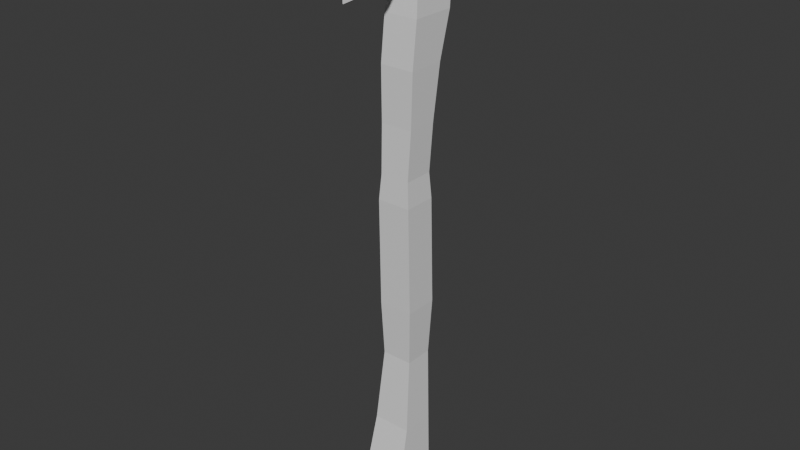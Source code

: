 # Source: siekierastara.blend  (saved by Blender 4.0.36; exported with 4.5.12 LTS)
import bpy
from mathutils import Matrix  # noqa: F401  (used for matrix-valued properties, if any)

bpy.ops.wm.read_factory_settings(use_empty=True)
scene = bpy.context.scene
scene.name = 'Scene'

# ---- collections
col_collection = bpy.data.collections.new('Collection'); scene.collection.children.link(col_collection)

# ---- materials (node trees are filled in below, after node groups)
mat_material = bpy.data.materials.new('Material')
mat_material.alpha_threshold = 0.0
mat_material.use_transparent_shadow = False
mat_material.roughness = 0.5
mat_material.line_color = (0.0, 0.0, 0.0, 1.0)

# ---- material node trees
mat_material.use_nodes = True; mat_material.node_tree.nodes.clear()
_N = mat_material.node_tree.nodes; _L = mat_material.node_tree.links
n0 = _N.new('ShaderNodeOutputMaterial'); n0.name = 'Material Output'; n0.location = (300, 300)
n1 = _N.new('ShaderNodeBsdfPrincipled'); n1.name = 'Principled BSDF'; n1.location = (10, 300)
n1.inputs[3].default_value = 1.45
_L.new(n1.outputs[0], n0.inputs[0])
n0.is_active_output = True

# ---- world
world_world = bpy.data.worlds.new('World'); scene.world = world_world
world_world.use_nodes = True; world_world.node_tree.nodes.clear()
_N = world_world.node_tree.nodes; _L = world_world.node_tree.links
n0 = _N.new('ShaderNodeOutputWorld'); n0.name = 'World Output'; n0.location = (300, 300)
n1 = _N.new('ShaderNodeBackground'); n1.name = 'Background'; n1.location = (10, 300)
n1.inputs[0].default_value = (0.05088, 0.05088, 0.05088, 1.0)
_L.new(n1.outputs[0], n0.inputs[0])
n0.is_active_output = True
world_world.color = (0.05088, 0.05088, 0.05088)
world_world.use_sun_shadow = False
world_world.sun_shadow_jitter_overblur = 0.0

# ---- meshes
me_cube = bpy.data.meshes.new('Cube')
me_cube.from_pydata([(0.4752, 0.2656, 0.5154), (0.5364, 0.3063, -0.2834), (0.4752, -0.6848, 0.5154), (0.5364, -0.7329, -0.2834), (-0.4752, 0.2656, 0.5154), (-0.5364, 0.3063, -0.2834), (-0.4752, -0.6848, 0.5154), (-0.5364, -0.7329, -0.2834), (0.5162, -0.6047, 2.023), (-0.5162, -0.6047, 2.023), (0.5162, 0.3626, 2.023), (-0.5162, 0.3626, 2.023), (0.5481, -0.5844, 3.709), (-0.5481, -0.5844, 3.709), (0.5481, 0.5877, 3.709), (-0.5481, 0.5877, 3.709), (0.5481, -0.4279, 5.103), (-0.5481, -0.4279, 5.103), (0.5481, 0.9767, 5.103), (-0.5481, 0.9767, 5.103), (0.446, -0.257, 6.076), (-0.446, -0.257, 6.076), (0.446, 1.172, 6.076), (-0.446, 1.172, 6.076), (0.4979, -0.3213, 6.617), (-0.4979, -0.3213, 6.617), (0.4979, 1.236, 6.617), (-0.4979, 1.236, 6.617), (0.4912, -0.1701, 8.158), (-0.4912, -0.1701, 8.158), (0.4912, 1.289, 8.158), (-0.4912, 1.289, 8.158), (0.5306, -0.1766, 8.294), (-0.5306, -0.1766, 8.294), (0.5306, 1.318, 8.294), (-0.5306, 1.318, 8.294), (-0.5491, 0.4022, -3.725), (-0.5491, -0.6617, -3.725), (0.5491, 0.4022, -3.725), (0.5491, -0.6617, -3.725), (-0.4864, 0.3071, -5.499), (-0.4864, -0.5962, -5.499), (0.4864, 0.3071, -5.499), (0.4864, -0.5962, -5.499), (-0.6069, 0.2168, -7.822), (-0.6069, -0.8506, -7.822), (0.6069, 0.2168, -7.822), (0.6069, -0.8506, -7.822), (-0.7037, 0.1558, -10.06), (-0.7037, -1.373, -10.06), (0.7037, 0.1558, -10.06), (0.7037, -1.373, -10.06), (-0.7037, -0.0082, -10.44), (-0.7037, -1.21, -10.44), (0.7037, -0.0082, -10.44), (0.7037, -1.21, -10.44), (-0.7037, -0.3116, -10.57), (-0.7037, -0.9061, -10.57), (0.7037, -0.3116, -10.57), (0.7037, -0.9061, -10.57), (-0.597, -0.2265, 7.054), (-0.597, -0.37, 8.162), (-0.597, 1.63, 6.854), (-0.597, 1.63, 8.162), (0.597, -0.2265, 7.054), (0.597, -0.37, 8.162), (0.597, 1.63, 6.854), (0.597, 1.63, 8.162), (-0.109, -2.307, 5.965), (-0.109, -2.307, 8.418), (0.109, -2.307, 8.418), (0.109, -2.307, 5.965), (-0.597, 1.164, 6.812), (-0.597, 0.8396, 6.506), (-0.597, 0.5062, 6.388), (-0.597, 0.1729, 6.572), (-0.597, -0.0948, 6.887), (-0.597, -0.1604, 8.162), (-0.597, 0.1729, 8.162), (-0.597, 0.5062, 8.162), (-0.597, 0.8396, 8.162), (-0.597, 1.173, 8.162), (0.597, -0.0948, 6.887), (0.597, 0.1729, 6.572), (0.597, 0.5062, 6.388), (0.597, 0.8396, 6.506), (0.597, 1.164, 6.812), (0.597, 1.173, 8.162), (0.597, 0.8396, 8.162), (0.597, 0.5062, 8.162), (0.597, 0.1729, 8.162), (0.597, -0.1604, 8.162), (-0.5509, -0.7253, 8.191), (-0.4823, -1.023, 8.234), (-0.4041, -1.321, 8.277), (-0.3326, -1.618, 8.319), (-0.2369, -1.916, 8.362), (0.2369, -1.916, 8.362), (0.3326, -1.618, 8.319), (0.4041, -1.321, 8.277), (0.4823, -1.023, 8.234), (0.5509, -0.7253, 8.191), (0.2878, -1.489, 6.107), (0.3326, -1.356, 6.19), (0.4041, -1.163, 6.456), (0.4823, -0.8392, 6.847), (0.5509, -0.5556, 7.06), (-0.5509, -0.5556, 7.06), (-0.4823, -0.8392, 6.847), (-0.4041, -1.163, 6.456), (-0.3326, -1.356, 6.19), (-0.2878, -1.489, 6.107), (-0.597, 1.402, 8.162), (0.597, 1.377, 6.856), (-0.597, 1.377, 6.856), (0.597, 1.402, 8.162), (-0.597, 0.3305, 6.443), (-0.597, 0.3396, 8.162), (0.597, 0.3305, 6.443), (0.597, 0.3396, 8.162), (-0.597, 0.6911, 6.429), (-0.597, 0.6729, 8.162), (0.597, 0.6911, 6.429), (0.597, 0.6729, 8.162), (0.5774, -0.623, 8.177), (0.5774, -0.4031, 7.091), (-0.5774, -0.623, 8.177), (-0.5774, -0.4031, 7.091), (-0.009077, -2.63, 5.892), (-0.009077, -2.63, 8.491), (0.009077, -2.63, 8.491), (0.009077, -2.63, 5.892), (-0.597, 1.734, 8.076), (-0.597, 1.734, 6.94), (0.597, 1.734, 6.94), (0.597, 1.734, 8.076), (0.3529, 0.07364, 8.413), (-0.3529, 0.07364, 8.413), (0.3529, 1.068, 8.413), (-0.3529, 1.068, 8.413)], [], [(4, 6, 9, 11), (3, 2, 6, 7), (7, 6, 4, 5), (7, 5, 36, 37), (1, 0, 2, 3), (5, 4, 0, 1), (11, 9, 13, 15), (2, 0, 10, 8), (0, 4, 11, 10), (6, 2, 8, 9), (15, 13, 17, 19), (9, 8, 12, 13), (10, 11, 15, 14), (8, 10, 14, 12), (18, 19, 23, 22), (13, 12, 16, 17), (14, 15, 19, 18), (12, 14, 18, 16), (23, 21, 25, 27), (16, 18, 22, 20), (19, 17, 21, 23), (17, 16, 20, 21), (25, 24, 28, 29), (21, 20, 24, 25), (22, 23, 27, 26), (20, 22, 26, 24), (30, 31, 35, 34), (26, 27, 31, 30), (24, 26, 30, 28), (27, 25, 29, 31), (34, 35, 139, 138), (28, 30, 34, 32), (31, 29, 33, 35), (29, 28, 32, 33), (38, 39, 43, 42), (1, 3, 39, 38), (5, 1, 38, 36), (3, 7, 37, 39), (40, 42, 46, 44), (36, 38, 42, 40), (39, 37, 41, 43), (37, 36, 40, 41), (47, 45, 49, 51), (43, 41, 45, 47), (41, 40, 44, 45), (42, 43, 47, 46), (51, 49, 53, 55), (45, 44, 48, 49), (46, 47, 51, 50), (44, 46, 50, 48), (53, 52, 56, 57), (49, 48, 52, 53), (50, 51, 55, 54), (48, 50, 54, 52), (56, 58, 59, 57), (54, 55, 59, 58), (52, 54, 58, 56), (55, 53, 57, 59), (114, 112, 63, 62), (67, 66, 134, 135), (82, 91, 65, 64), (97, 96, 69, 70), (76, 82, 64, 60), (91, 77, 61, 65), (70, 69, 129, 130), (102, 97, 70, 71), (96, 111, 68, 69), (111, 102, 71, 68), (115, 112, 81, 87), (87, 81, 80, 88), (123, 121, 79, 89), (119, 117, 78, 90), (90, 78, 77, 91), (114, 113, 86, 72), (72, 86, 85, 73), (120, 122, 84, 74), (116, 118, 83, 75), (75, 83, 82, 76), (113, 115, 87, 86), (86, 87, 88, 85), (122, 123, 89, 84), (118, 119, 90, 83), (83, 90, 91, 82), (60, 61, 77, 76), (76, 77, 78, 75), (116, 117, 79, 74), (120, 121, 80, 73), (73, 80, 81, 72), (127, 125, 106, 107), (107, 106, 105, 108), (108, 105, 104, 109), (109, 104, 103, 110), (110, 103, 102, 111), (126, 127, 107, 92), (92, 107, 108, 93), (93, 108, 109, 94), (94, 109, 110, 95), (95, 110, 111, 96), (125, 124, 101, 106), (106, 101, 100, 105), (105, 100, 99, 104), (104, 99, 98, 103), (103, 98, 97, 102), (124, 126, 92, 101), (101, 92, 93, 100), (100, 93, 94, 99), (99, 94, 95, 98), (98, 95, 96, 97), (66, 67, 115, 113), (62, 66, 113, 114), (67, 63, 112, 115), (72, 81, 112, 114), (75, 78, 117, 116), (84, 89, 119, 118), (74, 84, 118, 116), (89, 79, 117, 119), (74, 79, 121, 120), (85, 88, 123, 122), (73, 85, 122, 120), (88, 80, 121, 123), (65, 61, 126, 124), (64, 65, 124, 125), (61, 60, 127, 126), (60, 64, 125, 127), (131, 130, 129, 128), (71, 70, 130, 131), (68, 71, 131, 128), (69, 68, 128, 129), (133, 132, 135, 134), (66, 62, 133, 134), (63, 67, 135, 132), (62, 63, 132, 133), (138, 139, 137, 136), (32, 34, 138, 136), (35, 33, 137, 139), (33, 32, 136, 137)])
_uv = me_cube.uv_layers.new(name='UVMap')
_uv.uv.foreach_set('vector', [0.1521, 0.4137, 0.1025, 0.4168, 0.1018, 0.3378, 0.1522, 0.3346, 0.2811, 0.4532, 0.2843, 0.4114, 0.334, 0.4114, 0.3372, 0.4532, 0.1029, 0.4586, 0.1025, 0.4168, 0.1521, 0.4137, 0.157, 0.4552, 0.1029, 0.4586, 0.157, 0.4552, 0.1736, 0.6345, 0.1181, 0.638, 0.0294, 0.4552, 0.03438, 0.4137, 0.08391, 0.4168, 0.08357, 0.4586, 0.1993, 0.4559, 0.2025, 0.4146, 0.2522, 0.4146, 0.2554, 0.4559, 0.1522, 0.3346, 0.1018, 0.3378, 0.09731, 0.2497, 0.1584, 0.2458, 0.08391, 0.4168, 0.03438, 0.4137, 0.03423, 0.3346, 0.08465, 0.3378, 0.2522, 0.4146, 0.2025, 0.4146, 0.2003, 0.3356, 0.2544, 0.3356, 0.334, 0.4114, 0.2843, 0.4114, 0.2822, 0.3325, 0.3362, 0.3325, 0.1584, 0.2458, 0.09731, 0.2497, 0.1008, 0.1764, 0.174, 0.1718, 0.3362, 0.3325, 0.2822, 0.3325, 0.2805, 0.2442, 0.3378, 0.2442, 0.2544, 0.3356, 0.2003, 0.3356, 0.1987, 0.2466, 0.256, 0.2466, 0.08465, 0.3378, 0.03423, 0.3346, 0.02803, 0.2458, 0.08913, 0.2497, 0.256, 0.172, 0.1987, 0.172, 0.204, 0.1203, 0.2507, 0.1203, 0.3378, 0.2442, 0.2805, 0.2442, 0.2805, 0.1712, 0.3378, 0.1712, 0.256, 0.2466, 0.1987, 0.2466, 0.1987, 0.172, 0.256, 0.172, 0.08913, 0.2497, 0.02803, 0.2458, 0.01241, 0.1718, 0.08562, 0.1764, 0.1806, 0.1204, 0.1062, 0.1251, 0.1012, 0.09705, 0.1823, 0.09191, 0.08562, 0.1764, 0.01241, 0.1718, 0.005796, 0.1204, 0.08028, 0.1251, 0.174, 0.1718, 0.1008, 0.1764, 0.1062, 0.1251, 0.1806, 0.1204, 0.3378, 0.1712, 0.2805, 0.1712, 0.2858, 0.1201, 0.3325, 0.1201, 0.3352, 0.09191, 0.2831, 0.09191, 0.2835, 0.0112, 0.3349, 0.0112, 0.3325, 0.1201, 0.2858, 0.1201, 0.2831, 0.09191, 0.3352, 0.09191, 0.2507, 0.1203, 0.204, 0.1203, 0.2013, 0.09177, 0.2534, 0.09177, 0.08028, 0.1251, 0.005796, 0.1204, 0.004093, 0.09191, 0.08528, 0.09705, 0.253, 0.01132, 0.2017, 0.01132, 0.1996, 0.004092, 0.2551, 0.004092, 0.2534, 0.09177, 0.2013, 0.09177, 0.2017, 0.01132, 0.253, 0.01132, 0.08528, 0.09705, 0.004093, 0.09191, 0.006503, 0.01131, 0.08256, 0.01613, 0.1823, 0.09191, 0.1012, 0.09705, 0.1039, 0.01613, 0.1799, 0.01131, 0.5538, 0.5557, 0.4983, 0.5557, 0.5076, 0.5423, 0.5445, 0.5423, 0.08256, 0.01613, 0.006503, 0.01131, 0.005313, 0.004092, 0.08324, 0.009025, 0.1799, 0.01131, 0.1039, 0.01613, 0.1032, 0.009025, 0.1811, 0.004092, 0.3349, 0.0112, 0.2835, 0.0112, 0.2814, 0.004092, 0.3369, 0.004092, 0.01288, 0.6345, 0.06833, 0.638, 0.05918, 0.7305, 0.0121, 0.7275, 0.0294, 0.4552, 0.08357, 0.4586, 0.06833, 0.638, 0.01288, 0.6345, 0.1993, 0.4559, 0.2554, 0.4559, 0.2561, 0.6344, 0.1986, 0.6344, 0.2811, 0.4532, 0.3372, 0.4532, 0.3379, 0.6332, 0.2804, 0.6332, 0.2019, 0.7272, 0.2528, 0.7272, 0.2591, 0.8486, 0.1956, 0.8486, 0.1986, 0.6344, 0.2561, 0.6344, 0.2528, 0.7272, 0.2019, 0.7272, 0.2804, 0.6332, 0.3379, 0.6332, 0.3346, 0.7259, 0.2837, 0.7259, 0.1181, 0.638, 0.1736, 0.6345, 0.1743, 0.7275, 0.1273, 0.7305, 0.2774, 0.8477, 0.3409, 0.8477, 0.346, 0.9652, 0.2723, 0.9652, 0.2837, 0.7259, 0.3346, 0.7259, 0.3409, 0.8477, 0.2774, 0.8477, 0.1273, 0.7305, 0.1743, 0.7275, 0.1778, 0.849, 0.1221, 0.8525, 0.0121, 0.7275, 0.05918, 0.7305, 0.06431, 0.8525, 0.008679, 0.849, 0.2723, 0.9652, 0.346, 0.9652, 0.346, 0.9849, 0.2723, 0.9849, 0.1221, 0.8525, 0.1778, 0.849, 0.1823, 0.966, 0.1026, 0.9711, 0.008679, 0.849, 0.06431, 0.8525, 0.0838, 0.9711, 0.004092, 0.966, 0.1956, 0.8486, 0.2591, 0.8486, 0.2642, 0.9654, 0.1905, 0.9654, 0.1125, 0.9903, 0.1751, 0.9863, 0.1597, 0.9939, 0.1287, 0.9959, 0.1026, 0.9711, 0.1823, 0.966, 0.1751, 0.9863, 0.1125, 0.9903, 0.004092, 0.966, 0.0838, 0.9711, 0.07399, 0.9903, 0.01138, 0.9863, 0.1905, 0.9654, 0.2642, 0.9654, 0.2642, 0.986, 0.1905, 0.986, 0.3707, 0.5535, 0.3707, 0.4799, 0.4016, 0.4799, 0.4016, 0.5535, 0.01138, 0.9863, 0.07399, 0.9903, 0.05775, 0.9959, 0.02676, 0.9939, 0.3542, 0.5535, 0.3542, 0.4799, 0.3707, 0.4799, 0.3707, 0.5535, 0.4166, 0.4799, 0.4166, 0.5535, 0.4016, 0.5535, 0.4016, 0.4799, 0.4048, 0.2152, 0.4731, 0.2165, 0.4731, 0.2284, 0.4047, 0.2284, 0.3712, 0.4663, 0.4396, 0.4663, 0.4351, 0.4717, 0.3757, 0.4717, 0.4378, 0.3762, 0.3711, 0.3727, 0.3711, 0.3618, 0.429, 0.3693, 0.5419, 0.04175, 0.5171, 0.04175, 0.5238, 0.02118, 0.5352, 0.02118, 0.5591, 0.3126, 0.5591, 0.3751, 0.5504, 0.3751, 0.5504, 0.3126, 0.5608, 0.134, 0.4983, 0.134, 0.4983, 0.1231, 0.5608, 0.1231, 0.5352, 0.02118, 0.5238, 0.02118, 0.529, 0.004092, 0.53, 0.004092, 0.4787, 0.3024, 0.3608, 0.2799, 0.3579, 0.2591, 0.4862, 0.2591, 0.4835, 0.04206, 0.3655, 0.0645, 0.358, 0.02126, 0.4863, 0.02126, 0.5098, 0.2494, 0.5399, 0.2494, 0.5305, 0.2928, 0.5191, 0.2928, 0.5608, 0.2157, 0.4983, 0.2157, 0.4983, 0.2037, 0.5608, 0.2037, 0.5608, 0.2037, 0.4983, 0.2037, 0.4983, 0.1863, 0.5608, 0.1863, 0.5608, 0.1776, 0.4983, 0.1776, 0.4983, 0.1689, 0.5608, 0.1689, 0.5608, 0.1602, 0.4983, 0.1602, 0.4983, 0.1515, 0.5608, 0.1515, 0.5608, 0.1515, 0.4983, 0.1515, 0.4983, 0.134, 0.5608, 0.134, 0.4983, 0.4052, 0.5608, 0.4052, 0.5608, 0.4165, 0.4983, 0.4165, 0.4983, 0.4165, 0.5608, 0.4165, 0.5608, 0.4353, 0.4983, 0.4353, 0.4983, 0.4434, 0.5608, 0.4434, 0.5608, 0.4533, 0.4983, 0.4533, 0.4983, 0.4621, 0.5608, 0.4621, 0.5608, 0.4695, 0.4983, 0.4695, 0.5753, 0.3126, 0.5753, 0.3751, 0.5591, 0.3751, 0.5591, 0.3126, 0.4395, 0.453, 0.3712, 0.4543, 0.3711, 0.4424, 0.4418, 0.4419, 0.4418, 0.4419, 0.3711, 0.4424, 0.3711, 0.425, 0.4578, 0.425, 0.4618, 0.4172, 0.3711, 0.4163, 0.3711, 0.4076, 0.4639, 0.4076, 0.461, 0.3984, 0.3711, 0.3989, 0.3711, 0.3901, 0.4543, 0.3901, 0.4543, 0.3901, 0.3711, 0.3901, 0.3711, 0.3727, 0.4378, 0.3762, 0.4152, 0.1314, 0.4732, 0.1239, 0.4732, 0.1349, 0.4065, 0.1383, 0.4065, 0.1383, 0.4732, 0.1349, 0.4732, 0.1523, 0.39, 0.1523, 0.3832, 0.1605, 0.4732, 0.161, 0.4731, 0.1697, 0.3803, 0.1697, 0.3825, 0.1793, 0.4731, 0.1784, 0.4731, 0.1871, 0.3865, 0.1871, 0.3865, 0.1871, 0.4731, 0.1871, 0.4731, 0.2045, 0.4025, 0.204, 0.5746, 0.243, 0.5746, 0.3034, 0.5665, 0.302, 0.5665, 0.2444, 0.5665, 0.2444, 0.5665, 0.302, 0.5504, 0.2984, 0.5504, 0.248, 0.562, 0.5281, 0.562, 0.4777, 0.5841, 0.4818, 0.5841, 0.524, 0.5841, 0.524, 0.5841, 0.4818, 0.599, 0.4855, 0.599, 0.5203, 0.5074, 0.242, 0.5422, 0.242, 0.5399, 0.2494, 0.5098, 0.2494, 0.4739, 0.1106, 0.4171, 0.1221, 0.4155, 0.1141, 0.4747, 0.1052, 0.4747, 0.1052, 0.4155, 0.1141, 0.4043, 0.09905, 0.4769, 0.08946, 0.4769, 0.08946, 0.4043, 0.09905, 0.3838, 0.0819, 0.4791, 0.07367, 0.4791, 0.07367, 0.3838, 0.0819, 0.3699, 0.07161, 0.4813, 0.0579, 0.4813, 0.0579, 0.3699, 0.07161, 0.3655, 0.0645, 0.4835, 0.04206, 0.4272, 0.36, 0.3703, 0.3485, 0.3696, 0.3431, 0.4288, 0.352, 0.4288, 0.352, 0.3696, 0.3431, 0.3674, 0.3273, 0.4399, 0.3369, 0.4399, 0.3369, 0.3674, 0.3273, 0.3652, 0.3116, 0.4604, 0.3198, 0.4604, 0.3198, 0.3652, 0.3116, 0.363, 0.2958, 0.4744, 0.3095, 0.4744, 0.3095, 0.363, 0.2958, 0.3608, 0.2799, 0.4787, 0.3024, 0.5597, 0.1098, 0.4993, 0.1098, 0.5007, 0.1045, 0.5583, 0.1045, 0.5583, 0.1045, 0.5007, 0.1045, 0.5043, 0.08878, 0.5548, 0.08878, 0.5548, 0.08878, 0.5043, 0.08878, 0.5084, 0.0731, 0.5507, 0.0731, 0.5507, 0.0731, 0.5084, 0.0731, 0.5121, 0.05743, 0.5469, 0.05743, 0.5469, 0.05743, 0.5121, 0.05743, 0.5171, 0.04175, 0.5419, 0.04175, 0.4396, 0.4663, 0.3712, 0.4663, 0.3712, 0.4543, 0.4395, 0.453, 0.4983, 0.392, 0.5608, 0.392, 0.5608, 0.4052, 0.4983, 0.4052, 0.5608, 0.2276, 0.4983, 0.2276, 0.4983, 0.2157, 0.5608, 0.2157, 0.4025, 0.204, 0.4731, 0.2045, 0.4731, 0.2165, 0.4048, 0.2152, 0.39, 0.1523, 0.4732, 0.1523, 0.4732, 0.161, 0.3832, 0.1605, 0.4639, 0.4076, 0.3711, 0.4076, 0.3711, 0.3989, 0.461, 0.3984, 0.4983, 0.4533, 0.5608, 0.4533, 0.5608, 0.4621, 0.4983, 0.4621, 0.5608, 0.1689, 0.4983, 0.1689, 0.4983, 0.1602, 0.5608, 0.1602, 0.3803, 0.1697, 0.4731, 0.1697, 0.4731, 0.1784, 0.3825, 0.1793, 0.4578, 0.425, 0.3711, 0.425, 0.3711, 0.4163, 0.4618, 0.4172, 0.4983, 0.4353, 0.5608, 0.4353, 0.5608, 0.4434, 0.4983, 0.4434, 0.5608, 0.1863, 0.4983, 0.1863, 0.4983, 0.1776, 0.5608, 0.1776, 0.5608, 0.1231, 0.4983, 0.1231, 0.4993, 0.1098, 0.5597, 0.1098, 0.429, 0.3693, 0.3711, 0.3618, 0.3703, 0.3485, 0.4272, 0.36, 0.4732, 0.1239, 0.4152, 0.1314, 0.4171, 0.1221, 0.4739, 0.1106, 0.5835, 0.242, 0.5835, 0.3044, 0.5746, 0.3034, 0.5746, 0.243, 0.4983, 0.3779, 0.4983, 0.242, 0.4992, 0.242, 0.4992, 0.3779, 0.4862, 0.2591, 0.3579, 0.2591, 0.3542, 0.242, 0.4901, 0.242, 0.5191, 0.2928, 0.5305, 0.2928, 0.5253, 0.31, 0.5244, 0.31, 0.4863, 0.02126, 0.358, 0.02126, 0.3542, 0.004092, 0.4901, 0.004092, 0.4838, 0.5423, 0.4247, 0.5423, 0.4247, 0.4799, 0.4838, 0.4799, 0.5608, 0.392, 0.4983, 0.392, 0.4983, 0.3861, 0.5608, 0.3861, 0.4983, 0.2276, 0.5608, 0.2276, 0.5608, 0.2332, 0.4983, 0.2332, 0.4047, 0.2284, 0.4731, 0.2284, 0.4686, 0.2338, 0.4092, 0.2338, 0.5445, 0.5423, 0.5076, 0.5423, 0.5076, 0.4904, 0.5445, 0.4904, 0.5538, 0.4777, 0.5538, 0.5557, 0.5445, 0.5423, 0.5445, 0.4904, 0.4983, 0.5557, 0.4983, 0.4777, 0.5076, 0.4904, 0.5076, 0.5423, 0.4983, 0.4777, 0.5538, 0.4777, 0.5445, 0.4904, 0.5076, 0.4904])
me_cube.materials.append(mat_material)
me_cube.use_mirror_vertex_groups = False
me_cube.update()

# ---- objects
ob_cube = bpy.data.objects.new('Cube', me_cube)

# ---- transforms, parenting, visibility, modifiers, constraints
ob_cube.location = (0.0, 0.0, 0.0)
ob_cube.lock_rotations_4d = False
ob_cube.empty_display_type = 'ARROWS'
ob_cube.lineart.crease_threshold = 0.0

# ---- collection membership
col_collection.objects.link(ob_cube)

# ---- scene / render settings (as saved in the file)
scene.frame_start = 1; scene.frame_end = 250; scene.frame_set(1)
scene.render.engine = 'BLENDER_EEVEE_NEXT'
scene.cycles.sampling_pattern = 'TABULATED_SOBOL'
bpy.context.view_layer.update()

# ---- added for rendering (the .blend has no active camera and no usable light): camera, sun
cam_auto = bpy.data.cameras.new('AutoCamera')
cam_auto.lens = 50.0
cam_auto.sensor_width = 36.0
cam_auto.clip_end = 1000.0
ob_auto_camera = bpy.data.objects.new('AutoCamera', cam_auto)
scene.collection.objects.link(ob_auto_camera)
ob_auto_camera.location = (18.1354, -22.2103, 13.4704)
ob_auto_camera.rotation_euler = (1.09748, -7.21219e-08, 0.694738)
scene.camera = ob_auto_camera
light_auto_sun = bpy.data.lights.new('AutoSun', 'SUN')
light_auto_sun.energy = 3.0
light_auto_sun.angle = 0.0523599
ob_auto_sun = bpy.data.objects.new('AutoSun', light_auto_sun)
scene.collection.objects.link(ob_auto_sun)
ob_auto_sun.rotation_euler = (0.872665, 0.174533, 0.523599)
bpy.context.view_layer.update()
